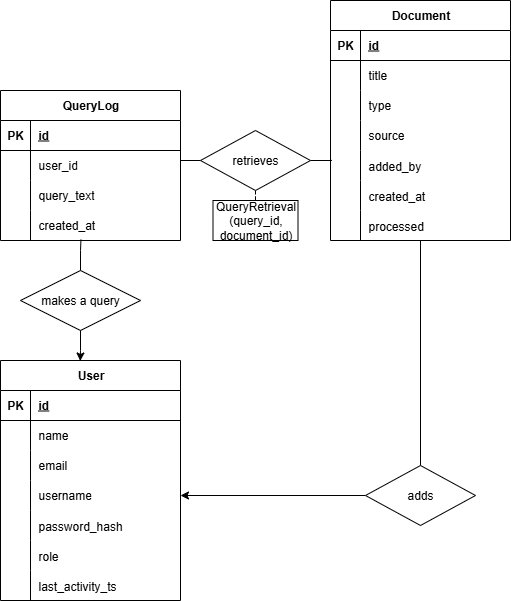

The diagram above was exported from draw.io. Its source (the exported page's mxGraphModel, read from the mxfile embedded in the PNG):
<mxGraphModel dx="1188" dy="648" grid="1" gridSize="10" guides="1" tooltips="1" connect="1" arrows="1" fold="1" page="1" pageScale="1" pageWidth="850" pageHeight="1100" math="0" shadow="0">
  <root>
    <mxCell id="0" />
    <mxCell id="1" parent="0" />
    <mxCell id="w9ojF5NmnAv7qyFEi8y_-7" value="User" style="shape=table;startSize=30;container=1;collapsible=1;childLayout=tableLayout;fixedRows=1;rowLines=0;fontStyle=1;align=center;resizeLast=1;html=1;" vertex="1" parent="1">
      <mxGeometry x="100" y="480" width="180" height="240" as="geometry" />
    </mxCell>
    <mxCell id="w9ojF5NmnAv7qyFEi8y_-8" value="" style="shape=tableRow;horizontal=0;startSize=0;swimlaneHead=0;swimlaneBody=0;fillColor=none;collapsible=0;dropTarget=0;points=[[0,0.5],[1,0.5]];portConstraint=eastwest;top=0;left=0;right=0;bottom=1;" vertex="1" parent="w9ojF5NmnAv7qyFEi8y_-7">
      <mxGeometry y="30" width="180" height="30" as="geometry" />
    </mxCell>
    <mxCell id="w9ojF5NmnAv7qyFEi8y_-9" value="PK" style="shape=partialRectangle;connectable=0;fillColor=none;top=0;left=0;bottom=0;right=0;fontStyle=1;overflow=hidden;whiteSpace=wrap;html=1;" vertex="1" parent="w9ojF5NmnAv7qyFEi8y_-8">
      <mxGeometry width="30" height="30" as="geometry">
        <mxRectangle width="30" height="30" as="alternateBounds" />
      </mxGeometry>
    </mxCell>
    <mxCell id="w9ojF5NmnAv7qyFEi8y_-10" value="id" style="shape=partialRectangle;connectable=0;fillColor=none;top=0;left=0;bottom=0;right=0;align=left;spacingLeft=6;fontStyle=5;overflow=hidden;whiteSpace=wrap;html=1;" vertex="1" parent="w9ojF5NmnAv7qyFEi8y_-8">
      <mxGeometry x="30" width="150" height="30" as="geometry">
        <mxRectangle width="150" height="30" as="alternateBounds" />
      </mxGeometry>
    </mxCell>
    <mxCell id="w9ojF5NmnAv7qyFEi8y_-11" value="" style="shape=tableRow;horizontal=0;startSize=0;swimlaneHead=0;swimlaneBody=0;fillColor=none;collapsible=0;dropTarget=0;points=[[0,0.5],[1,0.5]];portConstraint=eastwest;top=0;left=0;right=0;bottom=0;" vertex="1" parent="w9ojF5NmnAv7qyFEi8y_-7">
      <mxGeometry y="60" width="180" height="30" as="geometry" />
    </mxCell>
    <mxCell id="w9ojF5NmnAv7qyFEi8y_-12" value="" style="shape=partialRectangle;connectable=0;fillColor=none;top=0;left=0;bottom=0;right=0;editable=1;overflow=hidden;whiteSpace=wrap;html=1;" vertex="1" parent="w9ojF5NmnAv7qyFEi8y_-11">
      <mxGeometry width="30" height="30" as="geometry">
        <mxRectangle width="30" height="30" as="alternateBounds" />
      </mxGeometry>
    </mxCell>
    <mxCell id="w9ojF5NmnAv7qyFEi8y_-13" value="name" style="shape=partialRectangle;connectable=0;fillColor=none;top=0;left=0;bottom=0;right=0;align=left;spacingLeft=6;overflow=hidden;whiteSpace=wrap;html=1;" vertex="1" parent="w9ojF5NmnAv7qyFEi8y_-11">
      <mxGeometry x="30" width="150" height="30" as="geometry">
        <mxRectangle width="150" height="30" as="alternateBounds" />
      </mxGeometry>
    </mxCell>
    <mxCell id="w9ojF5NmnAv7qyFEi8y_-14" value="" style="shape=tableRow;horizontal=0;startSize=0;swimlaneHead=0;swimlaneBody=0;fillColor=none;collapsible=0;dropTarget=0;points=[[0,0.5],[1,0.5]];portConstraint=eastwest;top=0;left=0;right=0;bottom=0;" vertex="1" parent="w9ojF5NmnAv7qyFEi8y_-7">
      <mxGeometry y="90" width="180" height="30" as="geometry" />
    </mxCell>
    <mxCell id="w9ojF5NmnAv7qyFEi8y_-15" value="" style="shape=partialRectangle;connectable=0;fillColor=none;top=0;left=0;bottom=0;right=0;editable=1;overflow=hidden;whiteSpace=wrap;html=1;" vertex="1" parent="w9ojF5NmnAv7qyFEi8y_-14">
      <mxGeometry width="30" height="30" as="geometry">
        <mxRectangle width="30" height="30" as="alternateBounds" />
      </mxGeometry>
    </mxCell>
    <mxCell id="w9ojF5NmnAv7qyFEi8y_-16" value="email" style="shape=partialRectangle;connectable=0;fillColor=none;top=0;left=0;bottom=0;right=0;align=left;spacingLeft=6;overflow=hidden;whiteSpace=wrap;html=1;" vertex="1" parent="w9ojF5NmnAv7qyFEi8y_-14">
      <mxGeometry x="30" width="150" height="30" as="geometry">
        <mxRectangle width="150" height="30" as="alternateBounds" />
      </mxGeometry>
    </mxCell>
    <mxCell id="w9ojF5NmnAv7qyFEi8y_-17" value="" style="shape=tableRow;horizontal=0;startSize=0;swimlaneHead=0;swimlaneBody=0;fillColor=none;collapsible=0;dropTarget=0;points=[[0,0.5],[1,0.5]];portConstraint=eastwest;top=0;left=0;right=0;bottom=0;" vertex="1" parent="w9ojF5NmnAv7qyFEi8y_-7">
      <mxGeometry y="120" width="180" height="30" as="geometry" />
    </mxCell>
    <mxCell id="w9ojF5NmnAv7qyFEi8y_-18" value="" style="shape=partialRectangle;connectable=0;fillColor=none;top=0;left=0;bottom=0;right=0;editable=1;overflow=hidden;whiteSpace=wrap;html=1;" vertex="1" parent="w9ojF5NmnAv7qyFEi8y_-17">
      <mxGeometry width="30" height="30" as="geometry">
        <mxRectangle width="30" height="30" as="alternateBounds" />
      </mxGeometry>
    </mxCell>
    <mxCell id="w9ojF5NmnAv7qyFEi8y_-19" value="username" style="shape=partialRectangle;connectable=0;fillColor=none;top=0;left=0;bottom=0;right=0;align=left;spacingLeft=6;overflow=hidden;whiteSpace=wrap;html=1;" vertex="1" parent="w9ojF5NmnAv7qyFEi8y_-17">
      <mxGeometry x="30" width="150" height="30" as="geometry">
        <mxRectangle width="150" height="30" as="alternateBounds" />
      </mxGeometry>
    </mxCell>
    <mxCell id="w9ojF5NmnAv7qyFEi8y_-21" value="" style="shape=tableRow;horizontal=0;startSize=0;swimlaneHead=0;swimlaneBody=0;fillColor=none;collapsible=0;dropTarget=0;points=[[0,0.5],[1,0.5]];portConstraint=eastwest;top=0;left=0;right=0;bottom=0;" vertex="1" parent="w9ojF5NmnAv7qyFEi8y_-7">
      <mxGeometry y="150" width="180" height="30" as="geometry" />
    </mxCell>
    <mxCell id="w9ojF5NmnAv7qyFEi8y_-22" value="" style="shape=partialRectangle;connectable=0;fillColor=none;top=0;left=0;bottom=0;right=0;editable=1;overflow=hidden;" vertex="1" parent="w9ojF5NmnAv7qyFEi8y_-21">
      <mxGeometry width="30" height="30" as="geometry">
        <mxRectangle width="30" height="30" as="alternateBounds" />
      </mxGeometry>
    </mxCell>
    <mxCell id="w9ojF5NmnAv7qyFEi8y_-23" value="password_hash" style="shape=partialRectangle;connectable=0;fillColor=none;top=0;left=0;bottom=0;right=0;align=left;spacingLeft=6;overflow=hidden;" vertex="1" parent="w9ojF5NmnAv7qyFEi8y_-21">
      <mxGeometry x="30" width="150" height="30" as="geometry">
        <mxRectangle width="150" height="30" as="alternateBounds" />
      </mxGeometry>
    </mxCell>
    <mxCell id="w9ojF5NmnAv7qyFEi8y_-24" value="" style="shape=tableRow;horizontal=0;startSize=0;swimlaneHead=0;swimlaneBody=0;fillColor=none;collapsible=0;dropTarget=0;points=[[0,0.5],[1,0.5]];portConstraint=eastwest;top=0;left=0;right=0;bottom=0;" vertex="1" parent="w9ojF5NmnAv7qyFEi8y_-7">
      <mxGeometry y="180" width="180" height="30" as="geometry" />
    </mxCell>
    <mxCell id="w9ojF5NmnAv7qyFEi8y_-25" value="" style="shape=partialRectangle;connectable=0;fillColor=none;top=0;left=0;bottom=0;right=0;editable=1;overflow=hidden;" vertex="1" parent="w9ojF5NmnAv7qyFEi8y_-24">
      <mxGeometry width="30" height="30" as="geometry">
        <mxRectangle width="30" height="30" as="alternateBounds" />
      </mxGeometry>
    </mxCell>
    <mxCell id="w9ojF5NmnAv7qyFEi8y_-26" value="role" style="shape=partialRectangle;connectable=0;fillColor=none;top=0;left=0;bottom=0;right=0;align=left;spacingLeft=6;overflow=hidden;" vertex="1" parent="w9ojF5NmnAv7qyFEi8y_-24">
      <mxGeometry x="30" width="150" height="30" as="geometry">
        <mxRectangle width="150" height="30" as="alternateBounds" />
      </mxGeometry>
    </mxCell>
    <mxCell id="w9ojF5NmnAv7qyFEi8y_-27" value="" style="shape=tableRow;horizontal=0;startSize=0;swimlaneHead=0;swimlaneBody=0;fillColor=none;collapsible=0;dropTarget=0;points=[[0,0.5],[1,0.5]];portConstraint=eastwest;top=0;left=0;right=0;bottom=0;" vertex="1" parent="w9ojF5NmnAv7qyFEi8y_-7">
      <mxGeometry y="210" width="180" height="30" as="geometry" />
    </mxCell>
    <mxCell id="w9ojF5NmnAv7qyFEi8y_-28" value="" style="shape=partialRectangle;connectable=0;fillColor=none;top=0;left=0;bottom=0;right=0;editable=1;overflow=hidden;" vertex="1" parent="w9ojF5NmnAv7qyFEi8y_-27">
      <mxGeometry width="30" height="30" as="geometry">
        <mxRectangle width="30" height="30" as="alternateBounds" />
      </mxGeometry>
    </mxCell>
    <mxCell id="w9ojF5NmnAv7qyFEi8y_-29" value="last_activity_ts" style="shape=partialRectangle;connectable=0;fillColor=none;top=0;left=0;bottom=0;right=0;align=left;spacingLeft=6;overflow=hidden;" vertex="1" parent="w9ojF5NmnAv7qyFEi8y_-27">
      <mxGeometry x="30" width="150" height="30" as="geometry">
        <mxRectangle width="150" height="30" as="alternateBounds" />
      </mxGeometry>
    </mxCell>
    <mxCell id="w9ojF5NmnAv7qyFEi8y_-30" value="Document" style="shape=table;startSize=30;container=1;collapsible=1;childLayout=tableLayout;fixedRows=1;rowLines=0;fontStyle=1;align=center;resizeLast=1;html=1;" vertex="1" parent="1">
      <mxGeometry x="430" y="120" width="180" height="240" as="geometry" />
    </mxCell>
    <mxCell id="w9ojF5NmnAv7qyFEi8y_-31" value="" style="shape=tableRow;horizontal=0;startSize=0;swimlaneHead=0;swimlaneBody=0;fillColor=none;collapsible=0;dropTarget=0;points=[[0,0.5],[1,0.5]];portConstraint=eastwest;top=0;left=0;right=0;bottom=1;" vertex="1" parent="w9ojF5NmnAv7qyFEi8y_-30">
      <mxGeometry y="30" width="180" height="30" as="geometry" />
    </mxCell>
    <mxCell id="w9ojF5NmnAv7qyFEi8y_-32" value="PK" style="shape=partialRectangle;connectable=0;fillColor=none;top=0;left=0;bottom=0;right=0;fontStyle=1;overflow=hidden;whiteSpace=wrap;html=1;" vertex="1" parent="w9ojF5NmnAv7qyFEi8y_-31">
      <mxGeometry width="30" height="30" as="geometry">
        <mxRectangle width="30" height="30" as="alternateBounds" />
      </mxGeometry>
    </mxCell>
    <mxCell id="w9ojF5NmnAv7qyFEi8y_-33" value="id" style="shape=partialRectangle;connectable=0;fillColor=none;top=0;left=0;bottom=0;right=0;align=left;spacingLeft=6;fontStyle=5;overflow=hidden;whiteSpace=wrap;html=1;" vertex="1" parent="w9ojF5NmnAv7qyFEi8y_-31">
      <mxGeometry x="30" width="150" height="30" as="geometry">
        <mxRectangle width="150" height="30" as="alternateBounds" />
      </mxGeometry>
    </mxCell>
    <mxCell id="w9ojF5NmnAv7qyFEi8y_-34" value="" style="shape=tableRow;horizontal=0;startSize=0;swimlaneHead=0;swimlaneBody=0;fillColor=none;collapsible=0;dropTarget=0;points=[[0,0.5],[1,0.5]];portConstraint=eastwest;top=0;left=0;right=0;bottom=0;" vertex="1" parent="w9ojF5NmnAv7qyFEi8y_-30">
      <mxGeometry y="60" width="180" height="30" as="geometry" />
    </mxCell>
    <mxCell id="w9ojF5NmnAv7qyFEi8y_-35" value="" style="shape=partialRectangle;connectable=0;fillColor=none;top=0;left=0;bottom=0;right=0;editable=1;overflow=hidden;whiteSpace=wrap;html=1;" vertex="1" parent="w9ojF5NmnAv7qyFEi8y_-34">
      <mxGeometry width="30" height="30" as="geometry">
        <mxRectangle width="30" height="30" as="alternateBounds" />
      </mxGeometry>
    </mxCell>
    <mxCell id="w9ojF5NmnAv7qyFEi8y_-36" value="title" style="shape=partialRectangle;connectable=0;fillColor=none;top=0;left=0;bottom=0;right=0;align=left;spacingLeft=6;overflow=hidden;whiteSpace=wrap;html=1;" vertex="1" parent="w9ojF5NmnAv7qyFEi8y_-34">
      <mxGeometry x="30" width="150" height="30" as="geometry">
        <mxRectangle width="150" height="30" as="alternateBounds" />
      </mxGeometry>
    </mxCell>
    <mxCell id="w9ojF5NmnAv7qyFEi8y_-37" value="" style="shape=tableRow;horizontal=0;startSize=0;swimlaneHead=0;swimlaneBody=0;fillColor=none;collapsible=0;dropTarget=0;points=[[0,0.5],[1,0.5]];portConstraint=eastwest;top=0;left=0;right=0;bottom=0;" vertex="1" parent="w9ojF5NmnAv7qyFEi8y_-30">
      <mxGeometry y="90" width="180" height="30" as="geometry" />
    </mxCell>
    <mxCell id="w9ojF5NmnAv7qyFEi8y_-38" value="" style="shape=partialRectangle;connectable=0;fillColor=none;top=0;left=0;bottom=0;right=0;editable=1;overflow=hidden;whiteSpace=wrap;html=1;" vertex="1" parent="w9ojF5NmnAv7qyFEi8y_-37">
      <mxGeometry width="30" height="30" as="geometry">
        <mxRectangle width="30" height="30" as="alternateBounds" />
      </mxGeometry>
    </mxCell>
    <mxCell id="w9ojF5NmnAv7qyFEi8y_-39" value="type" style="shape=partialRectangle;connectable=0;fillColor=none;top=0;left=0;bottom=0;right=0;align=left;spacingLeft=6;overflow=hidden;whiteSpace=wrap;html=1;" vertex="1" parent="w9ojF5NmnAv7qyFEi8y_-37">
      <mxGeometry x="30" width="150" height="30" as="geometry">
        <mxRectangle width="150" height="30" as="alternateBounds" />
      </mxGeometry>
    </mxCell>
    <mxCell id="w9ojF5NmnAv7qyFEi8y_-40" value="" style="shape=tableRow;horizontal=0;startSize=0;swimlaneHead=0;swimlaneBody=0;fillColor=none;collapsible=0;dropTarget=0;points=[[0,0.5],[1,0.5]];portConstraint=eastwest;top=0;left=0;right=0;bottom=0;" vertex="1" parent="w9ojF5NmnAv7qyFEi8y_-30">
      <mxGeometry y="120" width="180" height="30" as="geometry" />
    </mxCell>
    <mxCell id="w9ojF5NmnAv7qyFEi8y_-41" value="" style="shape=partialRectangle;connectable=0;fillColor=none;top=0;left=0;bottom=0;right=0;editable=1;overflow=hidden;whiteSpace=wrap;html=1;" vertex="1" parent="w9ojF5NmnAv7qyFEi8y_-40">
      <mxGeometry width="30" height="30" as="geometry">
        <mxRectangle width="30" height="30" as="alternateBounds" />
      </mxGeometry>
    </mxCell>
    <mxCell id="w9ojF5NmnAv7qyFEi8y_-42" value="source" style="shape=partialRectangle;connectable=0;fillColor=none;top=0;left=0;bottom=0;right=0;align=left;spacingLeft=6;overflow=hidden;whiteSpace=wrap;html=1;" vertex="1" parent="w9ojF5NmnAv7qyFEi8y_-40">
      <mxGeometry x="30" width="150" height="30" as="geometry">
        <mxRectangle width="150" height="30" as="alternateBounds" />
      </mxGeometry>
    </mxCell>
    <mxCell id="w9ojF5NmnAv7qyFEi8y_-43" value="" style="shape=tableRow;horizontal=0;startSize=0;swimlaneHead=0;swimlaneBody=0;fillColor=none;collapsible=0;dropTarget=0;points=[[0,0.5],[1,0.5]];portConstraint=eastwest;top=0;left=0;right=0;bottom=0;" vertex="1" parent="w9ojF5NmnAv7qyFEi8y_-30">
      <mxGeometry y="150" width="180" height="30" as="geometry" />
    </mxCell>
    <mxCell id="w9ojF5NmnAv7qyFEi8y_-44" value="" style="shape=partialRectangle;connectable=0;fillColor=none;top=0;left=0;bottom=0;right=0;editable=1;overflow=hidden;" vertex="1" parent="w9ojF5NmnAv7qyFEi8y_-43">
      <mxGeometry width="30" height="30" as="geometry">
        <mxRectangle width="30" height="30" as="alternateBounds" />
      </mxGeometry>
    </mxCell>
    <mxCell id="w9ojF5NmnAv7qyFEi8y_-45" value="added_by" style="shape=partialRectangle;connectable=0;fillColor=none;top=0;left=0;bottom=0;right=0;align=left;spacingLeft=6;overflow=hidden;" vertex="1" parent="w9ojF5NmnAv7qyFEi8y_-43">
      <mxGeometry x="30" width="150" height="30" as="geometry">
        <mxRectangle width="150" height="30" as="alternateBounds" />
      </mxGeometry>
    </mxCell>
    <mxCell id="w9ojF5NmnAv7qyFEi8y_-46" value="" style="shape=tableRow;horizontal=0;startSize=0;swimlaneHead=0;swimlaneBody=0;fillColor=none;collapsible=0;dropTarget=0;points=[[0,0.5],[1,0.5]];portConstraint=eastwest;top=0;left=0;right=0;bottom=0;" vertex="1" parent="w9ojF5NmnAv7qyFEi8y_-30">
      <mxGeometry y="180" width="180" height="30" as="geometry" />
    </mxCell>
    <mxCell id="w9ojF5NmnAv7qyFEi8y_-47" value="" style="shape=partialRectangle;connectable=0;fillColor=none;top=0;left=0;bottom=0;right=0;editable=1;overflow=hidden;" vertex="1" parent="w9ojF5NmnAv7qyFEi8y_-46">
      <mxGeometry width="30" height="30" as="geometry">
        <mxRectangle width="30" height="30" as="alternateBounds" />
      </mxGeometry>
    </mxCell>
    <mxCell id="w9ojF5NmnAv7qyFEi8y_-48" value="created_at" style="shape=partialRectangle;connectable=0;fillColor=none;top=0;left=0;bottom=0;right=0;align=left;spacingLeft=6;overflow=hidden;" vertex="1" parent="w9ojF5NmnAv7qyFEi8y_-46">
      <mxGeometry x="30" width="150" height="30" as="geometry">
        <mxRectangle width="150" height="30" as="alternateBounds" />
      </mxGeometry>
    </mxCell>
    <mxCell id="w9ojF5NmnAv7qyFEi8y_-49" value="" style="shape=tableRow;horizontal=0;startSize=0;swimlaneHead=0;swimlaneBody=0;fillColor=none;collapsible=0;dropTarget=0;points=[[0,0.5],[1,0.5]];portConstraint=eastwest;top=0;left=0;right=0;bottom=0;" vertex="1" parent="w9ojF5NmnAv7qyFEi8y_-30">
      <mxGeometry y="210" width="180" height="30" as="geometry" />
    </mxCell>
    <mxCell id="w9ojF5NmnAv7qyFEi8y_-50" value="" style="shape=partialRectangle;connectable=0;fillColor=none;top=0;left=0;bottom=0;right=0;editable=1;overflow=hidden;" vertex="1" parent="w9ojF5NmnAv7qyFEi8y_-49">
      <mxGeometry width="30" height="30" as="geometry">
        <mxRectangle width="30" height="30" as="alternateBounds" />
      </mxGeometry>
    </mxCell>
    <mxCell id="w9ojF5NmnAv7qyFEi8y_-51" value="processed" style="shape=partialRectangle;connectable=0;fillColor=none;top=0;left=0;bottom=0;right=0;align=left;spacingLeft=6;overflow=hidden;" vertex="1" parent="w9ojF5NmnAv7qyFEi8y_-49">
      <mxGeometry x="30" width="150" height="30" as="geometry">
        <mxRectangle width="150" height="30" as="alternateBounds" />
      </mxGeometry>
    </mxCell>
    <mxCell id="w9ojF5NmnAv7qyFEi8y_-52" value="QueryLog" style="shape=table;startSize=30;container=1;collapsible=1;childLayout=tableLayout;fixedRows=1;rowLines=0;fontStyle=1;align=center;resizeLast=1;html=1;" vertex="1" parent="1">
      <mxGeometry x="100" y="210" width="180" height="150" as="geometry" />
    </mxCell>
    <mxCell id="w9ojF5NmnAv7qyFEi8y_-53" value="" style="shape=tableRow;horizontal=0;startSize=0;swimlaneHead=0;swimlaneBody=0;fillColor=none;collapsible=0;dropTarget=0;points=[[0,0.5],[1,0.5]];portConstraint=eastwest;top=0;left=0;right=0;bottom=1;" vertex="1" parent="w9ojF5NmnAv7qyFEi8y_-52">
      <mxGeometry y="30" width="180" height="30" as="geometry" />
    </mxCell>
    <mxCell id="w9ojF5NmnAv7qyFEi8y_-54" value="PK" style="shape=partialRectangle;connectable=0;fillColor=none;top=0;left=0;bottom=0;right=0;fontStyle=1;overflow=hidden;whiteSpace=wrap;html=1;" vertex="1" parent="w9ojF5NmnAv7qyFEi8y_-53">
      <mxGeometry width="30" height="30" as="geometry">
        <mxRectangle width="30" height="30" as="alternateBounds" />
      </mxGeometry>
    </mxCell>
    <mxCell id="w9ojF5NmnAv7qyFEi8y_-55" value="id" style="shape=partialRectangle;connectable=0;fillColor=none;top=0;left=0;bottom=0;right=0;align=left;spacingLeft=6;fontStyle=5;overflow=hidden;whiteSpace=wrap;html=1;" vertex="1" parent="w9ojF5NmnAv7qyFEi8y_-53">
      <mxGeometry x="30" width="150" height="30" as="geometry">
        <mxRectangle width="150" height="30" as="alternateBounds" />
      </mxGeometry>
    </mxCell>
    <mxCell id="w9ojF5NmnAv7qyFEi8y_-56" value="" style="shape=tableRow;horizontal=0;startSize=0;swimlaneHead=0;swimlaneBody=0;fillColor=none;collapsible=0;dropTarget=0;points=[[0,0.5],[1,0.5]];portConstraint=eastwest;top=0;left=0;right=0;bottom=0;" vertex="1" parent="w9ojF5NmnAv7qyFEi8y_-52">
      <mxGeometry y="60" width="180" height="30" as="geometry" />
    </mxCell>
    <mxCell id="w9ojF5NmnAv7qyFEi8y_-57" value="" style="shape=partialRectangle;connectable=0;fillColor=none;top=0;left=0;bottom=0;right=0;editable=1;overflow=hidden;whiteSpace=wrap;html=1;" vertex="1" parent="w9ojF5NmnAv7qyFEi8y_-56">
      <mxGeometry width="30" height="30" as="geometry">
        <mxRectangle width="30" height="30" as="alternateBounds" />
      </mxGeometry>
    </mxCell>
    <mxCell id="w9ojF5NmnAv7qyFEi8y_-58" value="user_id" style="shape=partialRectangle;connectable=0;fillColor=none;top=0;left=0;bottom=0;right=0;align=left;spacingLeft=6;overflow=hidden;whiteSpace=wrap;html=1;" vertex="1" parent="w9ojF5NmnAv7qyFEi8y_-56">
      <mxGeometry x="30" width="150" height="30" as="geometry">
        <mxRectangle width="150" height="30" as="alternateBounds" />
      </mxGeometry>
    </mxCell>
    <mxCell id="w9ojF5NmnAv7qyFEi8y_-59" value="" style="shape=tableRow;horizontal=0;startSize=0;swimlaneHead=0;swimlaneBody=0;fillColor=none;collapsible=0;dropTarget=0;points=[[0,0.5],[1,0.5]];portConstraint=eastwest;top=0;left=0;right=0;bottom=0;" vertex="1" parent="w9ojF5NmnAv7qyFEi8y_-52">
      <mxGeometry y="90" width="180" height="30" as="geometry" />
    </mxCell>
    <mxCell id="w9ojF5NmnAv7qyFEi8y_-60" value="" style="shape=partialRectangle;connectable=0;fillColor=none;top=0;left=0;bottom=0;right=0;editable=1;overflow=hidden;whiteSpace=wrap;html=1;" vertex="1" parent="w9ojF5NmnAv7qyFEi8y_-59">
      <mxGeometry width="30" height="30" as="geometry">
        <mxRectangle width="30" height="30" as="alternateBounds" />
      </mxGeometry>
    </mxCell>
    <mxCell id="w9ojF5NmnAv7qyFEi8y_-61" value="query_text" style="shape=partialRectangle;connectable=0;fillColor=none;top=0;left=0;bottom=0;right=0;align=left;spacingLeft=6;overflow=hidden;whiteSpace=wrap;html=1;" vertex="1" parent="w9ojF5NmnAv7qyFEi8y_-59">
      <mxGeometry x="30" width="150" height="30" as="geometry">
        <mxRectangle width="150" height="30" as="alternateBounds" />
      </mxGeometry>
    </mxCell>
    <mxCell id="w9ojF5NmnAv7qyFEi8y_-62" value="" style="shape=tableRow;horizontal=0;startSize=0;swimlaneHead=0;swimlaneBody=0;fillColor=none;collapsible=0;dropTarget=0;points=[[0,0.5],[1,0.5]];portConstraint=eastwest;top=0;left=0;right=0;bottom=0;" vertex="1" parent="w9ojF5NmnAv7qyFEi8y_-52">
      <mxGeometry y="120" width="180" height="30" as="geometry" />
    </mxCell>
    <mxCell id="w9ojF5NmnAv7qyFEi8y_-63" value="" style="shape=partialRectangle;connectable=0;fillColor=none;top=0;left=0;bottom=0;right=0;editable=1;overflow=hidden;whiteSpace=wrap;html=1;" vertex="1" parent="w9ojF5NmnAv7qyFEi8y_-62">
      <mxGeometry width="30" height="30" as="geometry">
        <mxRectangle width="30" height="30" as="alternateBounds" />
      </mxGeometry>
    </mxCell>
    <mxCell id="w9ojF5NmnAv7qyFEi8y_-64" value="created_at" style="shape=partialRectangle;connectable=0;fillColor=none;top=0;left=0;bottom=0;right=0;align=left;spacingLeft=6;overflow=hidden;whiteSpace=wrap;html=1;" vertex="1" parent="w9ojF5NmnAv7qyFEi8y_-62">
      <mxGeometry x="30" width="150" height="30" as="geometry">
        <mxRectangle width="150" height="30" as="alternateBounds" />
      </mxGeometry>
    </mxCell>
    <mxCell id="w9ojF5NmnAv7qyFEi8y_-83" style="edgeStyle=orthogonalEdgeStyle;rounded=0;orthogonalLoop=1;jettySize=auto;html=1;entryX=0.5;entryY=0;entryDx=0;entryDy=0;dashed=1;endArrow=none;endFill=0;" edge="1" parent="1" source="w9ojF5NmnAv7qyFEi8y_-75" target="w9ojF5NmnAv7qyFEi8y_-82">
      <mxGeometry relative="1" as="geometry" />
    </mxCell>
    <mxCell id="w9ojF5NmnAv7qyFEi8y_-75" value="retrieves" style="shape=rhombus;perimeter=rhombusPerimeter;whiteSpace=wrap;html=1;align=center;" vertex="1" parent="1">
      <mxGeometry x="300" y="250" width="110" height="60" as="geometry" />
    </mxCell>
    <mxCell id="w9ojF5NmnAv7qyFEi8y_-76" style="edgeStyle=orthogonalEdgeStyle;rounded=0;orthogonalLoop=1;jettySize=auto;html=1;entryX=0.999;entryY=0.329;entryDx=0;entryDy=0;entryPerimeter=0;endArrow=none;endFill=0;" edge="1" parent="1" source="w9ojF5NmnAv7qyFEi8y_-75" target="w9ojF5NmnAv7qyFEi8y_-56">
      <mxGeometry relative="1" as="geometry" />
    </mxCell>
    <mxCell id="w9ojF5NmnAv7qyFEi8y_-77" style="edgeStyle=orthogonalEdgeStyle;rounded=0;orthogonalLoop=1;jettySize=auto;html=1;entryX=0.008;entryY=0.329;entryDx=0;entryDy=0;entryPerimeter=0;endArrow=none;endFill=0;" edge="1" parent="1" source="w9ojF5NmnAv7qyFEi8y_-75" target="w9ojF5NmnAv7qyFEi8y_-43">
      <mxGeometry relative="1" as="geometry" />
    </mxCell>
    <mxCell id="w9ojF5NmnAv7qyFEi8y_-78" value="makes a query" style="shape=rhombus;perimeter=rhombusPerimeter;whiteSpace=wrap;html=1;align=center;" vertex="1" parent="1">
      <mxGeometry x="120" y="390" width="120" height="60" as="geometry" />
    </mxCell>
    <mxCell id="w9ojF5NmnAv7qyFEi8y_-80" style="edgeStyle=orthogonalEdgeStyle;rounded=0;orthogonalLoop=1;jettySize=auto;html=1;entryX=0.447;entryY=0.972;entryDx=0;entryDy=0;entryPerimeter=0;endArrow=none;endFill=0;" edge="1" parent="1" source="w9ojF5NmnAv7qyFEi8y_-78" target="w9ojF5NmnAv7qyFEi8y_-62">
      <mxGeometry relative="1" as="geometry" />
    </mxCell>
    <mxCell id="w9ojF5NmnAv7qyFEi8y_-81" style="edgeStyle=orthogonalEdgeStyle;rounded=0;orthogonalLoop=1;jettySize=auto;html=1;entryX=0.443;entryY=0.002;entryDx=0;entryDy=0;entryPerimeter=0;" edge="1" parent="1" source="w9ojF5NmnAv7qyFEi8y_-78" target="w9ojF5NmnAv7qyFEi8y_-7">
      <mxGeometry relative="1" as="geometry" />
    </mxCell>
    <mxCell id="w9ojF5NmnAv7qyFEi8y_-82" value="QueryRetrieval&lt;br&gt;(query_id, document_id)" style="whiteSpace=wrap;html=1;align=center;" vertex="1" parent="1">
      <mxGeometry x="312.5" y="320" width="85" height="40" as="geometry" />
    </mxCell>
    <mxCell id="w9ojF5NmnAv7qyFEi8y_-86" style="edgeStyle=orthogonalEdgeStyle;rounded=0;orthogonalLoop=1;jettySize=auto;html=1;entryX=0.5;entryY=1;entryDx=0;entryDy=0;entryPerimeter=0;endArrow=none;endFill=0;" edge="1" parent="1" source="w9ojF5NmnAv7qyFEi8y_-84" target="w9ojF5NmnAv7qyFEi8y_-49">
      <mxGeometry relative="1" as="geometry">
        <mxPoint x="520" y="370" as="targetPoint" />
      </mxGeometry>
    </mxCell>
    <mxCell id="w9ojF5NmnAv7qyFEi8y_-87" style="edgeStyle=orthogonalEdgeStyle;rounded=0;orthogonalLoop=1;jettySize=auto;html=1;entryX=1;entryY=0.5;entryDx=0;entryDy=0;" edge="1" parent="1" source="w9ojF5NmnAv7qyFEi8y_-84" target="w9ojF5NmnAv7qyFEi8y_-17">
      <mxGeometry relative="1" as="geometry" />
    </mxCell>
    <mxCell id="w9ojF5NmnAv7qyFEi8y_-84" value="adds" style="shape=rhombus;perimeter=rhombusPerimeter;whiteSpace=wrap;html=1;align=center;" vertex="1" parent="1">
      <mxGeometry x="465" y="585" width="110" height="60" as="geometry" />
    </mxCell>
  </root>
</mxGraphModel>